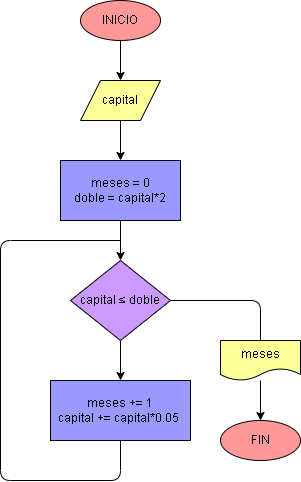

The diagram above was exported from draw.io. Its source (the exported page's mxGraphModel, read from the mxfile embedded in the PNG):
<mxGraphModel dx="650" dy="516" grid="1" gridSize="10" guides="1" tooltips="1" connect="1" arrows="1" fold="1" page="1" pageScale="1" pageWidth="827" pageHeight="1169" background="none" math="0" shadow="0">
  <root>
    <mxCell id="0" />
    <mxCell id="1" parent="0" />
    <mxCell id="5" value="" style="edgeStyle=none;html=1;fontColor=#000000;strokeColor=#000000;" parent="1" source="2" target="4" edge="1">
      <mxGeometry relative="1" as="geometry" />
    </mxCell>
    <mxCell id="2" value="INICIO" style="ellipse;whiteSpace=wrap;html=1;fontColor=#000000;strokeColor=#000000;fillColor=#FF9999;" parent="1" vertex="1">
      <mxGeometry x="400" y="80" width="80" height="40" as="geometry" />
    </mxCell>
    <mxCell id="7" value="" style="edgeStyle=none;html=1;fontColor=#000000;strokeColor=#000000;" parent="1" source="4" target="6" edge="1">
      <mxGeometry relative="1" as="geometry" />
    </mxCell>
    <mxCell id="4" value="capital" style="shape=parallelogram;perimeter=parallelogramPerimeter;whiteSpace=wrap;html=1;fixedSize=1;fontColor=#000000;strokeColor=#000000;fillColor=#FFFF99;" parent="1" vertex="1">
      <mxGeometry x="400" y="160" width="80" height="40" as="geometry" />
    </mxCell>
    <mxCell id="9" value="" style="edgeStyle=none;html=1;fontColor=#000000;strokeColor=#000000;" parent="1" source="6" target="8" edge="1">
      <mxGeometry relative="1" as="geometry" />
    </mxCell>
    <mxCell id="6" value="meses = 0&lt;br&gt;doble = capital*2" style="whiteSpace=wrap;html=1;fontColor=#000000;strokeColor=#000000;fillColor=#9999FF;" parent="1" vertex="1">
      <mxGeometry x="380" y="240" width="120" height="60" as="geometry" />
    </mxCell>
    <mxCell id="11" value="" style="edgeStyle=none;html=1;fontColor=#000000;strokeColor=#000000;" parent="1" source="8" target="10" edge="1">
      <mxGeometry relative="1" as="geometry" />
    </mxCell>
    <mxCell id="14" value="" style="edgeStyle=orthogonalEdgeStyle;html=1;endArrow=none;endFill=0;entryX=0.5;entryY=0;entryDx=0;entryDy=0;fontColor=#000000;strokeColor=#000000;" parent="1" source="8" target="13" edge="1">
      <mxGeometry relative="1" as="geometry" />
    </mxCell>
    <mxCell id="8" value="capital&amp;nbsp;≤ doble" style="rhombus;whiteSpace=wrap;html=1;fontColor=#000000;strokeColor=#000000;fillColor=#CC99FF;" parent="1" vertex="1">
      <mxGeometry x="390" y="340" width="100" height="80" as="geometry" />
    </mxCell>
    <mxCell id="12" style="edgeStyle=none;html=1;exitX=0.5;exitY=1;exitDx=0;exitDy=0;endArrow=none;endFill=0;fontColor=#000000;strokeColor=#000000;" parent="1" source="10" edge="1">
      <mxGeometry relative="1" as="geometry">
        <mxPoint x="440" y="320" as="targetPoint" />
        <Array as="points">
          <mxPoint x="440" y="560" />
          <mxPoint x="320" y="560" />
          <mxPoint x="320" y="320" />
        </Array>
      </mxGeometry>
    </mxCell>
    <mxCell id="10" value="meses += 1&lt;br&gt;capital += capital*0.05&amp;nbsp;" style="whiteSpace=wrap;html=1;fontColor=#000000;strokeColor=#000000;fillColor=#9999FF;" parent="1" vertex="1">
      <mxGeometry x="370" y="460" width="140" height="60" as="geometry" />
    </mxCell>
    <mxCell id="16" style="edgeStyle=none;html=1;entryX=0.5;entryY=0;entryDx=0;entryDy=0;strokeColor=#000000;" edge="1" parent="1" source="13" target="15">
      <mxGeometry relative="1" as="geometry" />
    </mxCell>
    <mxCell id="13" value="meses" style="shape=document;whiteSpace=wrap;html=1;boundedLbl=1;fontColor=#000000;strokeColor=#000000;fillColor=#FFFF99;" parent="1" vertex="1">
      <mxGeometry x="540" y="420" width="80" height="40" as="geometry" />
    </mxCell>
    <mxCell id="15" value="FIN" style="ellipse;whiteSpace=wrap;html=1;fontColor=#000000;strokeColor=#000000;fillColor=#FF9999;" parent="1" vertex="1">
      <mxGeometry x="540" y="500" width="80" height="40" as="geometry" />
    </mxCell>
  </root>
</mxGraphModel>